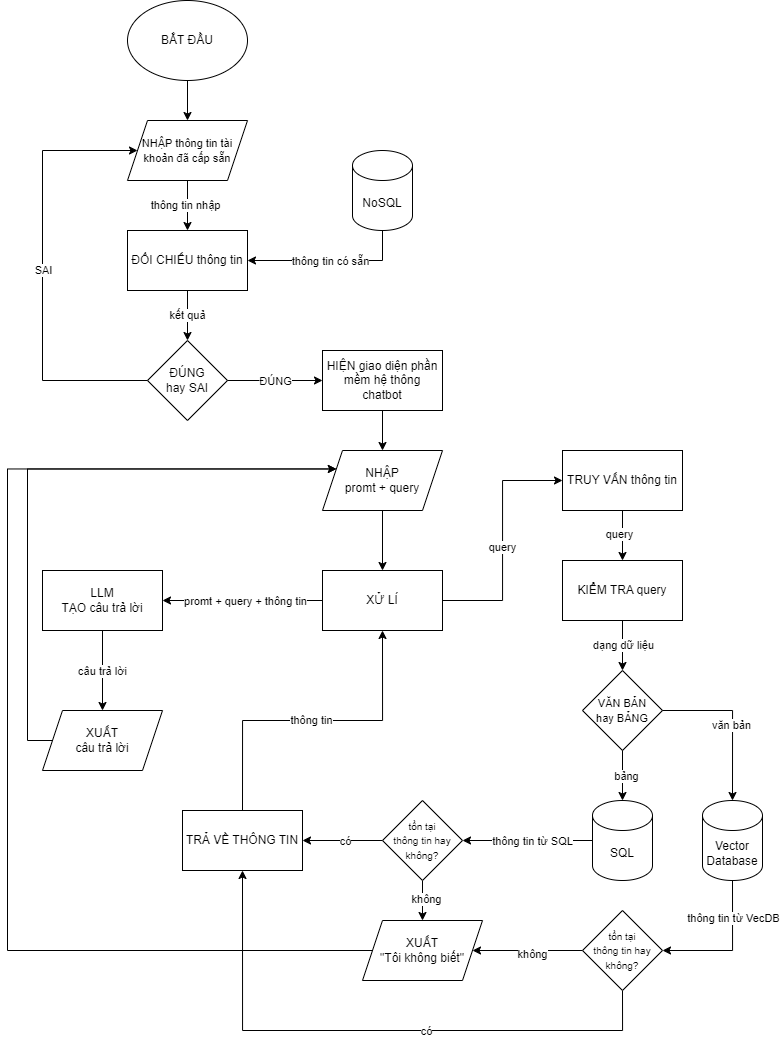

The diagram above was exported from draw.io. Its source (the exported page's mxGraphModel, read from the mxfile embedded in the PNG):
<mxGraphModel dx="1216" dy="546" grid="1" gridSize="10" guides="1" tooltips="1" connect="1" arrows="1" fold="1" page="1" pageScale="1" pageWidth="850" pageHeight="1100" math="0" shadow="0">
  <root>
    <mxCell id="0" />
    <mxCell id="1" parent="0" />
    <mxCell id="8uI1to45mQ7vk8D7Ka_g-5" value="" style="edgeStyle=orthogonalEdgeStyle;rounded=0;orthogonalLoop=1;jettySize=auto;html=1;" edge="1" parent="1" source="8uI1to45mQ7vk8D7Ka_g-3" target="8uI1to45mQ7vk8D7Ka_g-4">
      <mxGeometry relative="1" as="geometry" />
    </mxCell>
    <mxCell id="8uI1to45mQ7vk8D7Ka_g-3" value="BẮT ĐẦU" style="ellipse;whiteSpace=wrap;html=1;" vertex="1" parent="1">
      <mxGeometry x="150" y="30" width="120" height="80" as="geometry" />
    </mxCell>
    <mxCell id="8uI1to45mQ7vk8D7Ka_g-33" value="" style="edgeStyle=orthogonalEdgeStyle;rounded=0;orthogonalLoop=1;jettySize=auto;html=1;entryX=0.5;entryY=0;entryDx=0;entryDy=0;" edge="1" parent="1" source="8uI1to45mQ7vk8D7Ka_g-4" target="8uI1to45mQ7vk8D7Ka_g-41">
      <mxGeometry relative="1" as="geometry">
        <mxPoint x="210" y="380" as="targetPoint" />
      </mxGeometry>
    </mxCell>
    <mxCell id="8uI1to45mQ7vk8D7Ka_g-37" value="thông tin nhập" style="edgeLabel;html=1;align=center;verticalAlign=middle;resizable=0;points=[];" vertex="1" connectable="0" parent="8uI1to45mQ7vk8D7Ka_g-33">
      <mxGeometry x="-0.0048" y="-3" relative="1" as="geometry">
        <mxPoint as="offset" />
      </mxGeometry>
    </mxCell>
    <mxCell id="8uI1to45mQ7vk8D7Ka_g-4" value="&lt;font style=&quot;font-size: 11px;&quot;&gt;NHẬP thông tin tài khoản đã cấp sẵn&lt;/font&gt;" style="shape=parallelogram;perimeter=parallelogramPerimeter;whiteSpace=wrap;html=1;fixedSize=1;" vertex="1" parent="1">
      <mxGeometry x="150" y="150" width="120" height="60" as="geometry" />
    </mxCell>
    <mxCell id="8uI1to45mQ7vk8D7Ka_g-40" value="NoSQL" style="shape=cylinder3;whiteSpace=wrap;html=1;boundedLbl=1;backgroundOutline=1;size=15;" vertex="1" parent="1">
      <mxGeometry x="375" y="180" width="60" height="80" as="geometry" />
    </mxCell>
    <mxCell id="8uI1to45mQ7vk8D7Ka_g-55" value="" style="edgeStyle=orthogonalEdgeStyle;rounded=0;orthogonalLoop=1;jettySize=auto;html=1;" edge="1" parent="1" source="8uI1to45mQ7vk8D7Ka_g-41" target="8uI1to45mQ7vk8D7Ka_g-50">
      <mxGeometry relative="1" as="geometry" />
    </mxCell>
    <mxCell id="8uI1to45mQ7vk8D7Ka_g-56" value="kết quả" style="edgeLabel;html=1;align=center;verticalAlign=middle;resizable=0;points=[];" vertex="1" connectable="0" parent="8uI1to45mQ7vk8D7Ka_g-55">
      <mxGeometry x="-0.0213" y="-1" relative="1" as="geometry">
        <mxPoint as="offset" />
      </mxGeometry>
    </mxCell>
    <mxCell id="8uI1to45mQ7vk8D7Ka_g-41" value="ĐỐI CHIẾU thông tin" style="rounded=0;whiteSpace=wrap;html=1;" vertex="1" parent="1">
      <mxGeometry x="150" y="260" width="120" height="60" as="geometry" />
    </mxCell>
    <mxCell id="8uI1to45mQ7vk8D7Ka_g-42" value="" style="endArrow=classic;html=1;rounded=0;exitX=0.5;exitY=1;exitDx=0;exitDy=0;exitPerimeter=0;entryX=1;entryY=0.5;entryDx=0;entryDy=0;" edge="1" parent="1" source="8uI1to45mQ7vk8D7Ka_g-40" target="8uI1to45mQ7vk8D7Ka_g-41">
      <mxGeometry relative="1" as="geometry">
        <mxPoint x="125" y="330" as="sourcePoint" />
        <mxPoint x="335" y="300" as="targetPoint" />
        <Array as="points">
          <mxPoint x="405" y="290" />
        </Array>
      </mxGeometry>
    </mxCell>
    <mxCell id="8uI1to45mQ7vk8D7Ka_g-43" value="thông tin có sẵn" style="edgeLabel;resizable=0;html=1;;align=center;verticalAlign=middle;" connectable="0" vertex="1" parent="8uI1to45mQ7vk8D7Ka_g-42">
      <mxGeometry relative="1" as="geometry" />
    </mxCell>
    <mxCell id="8uI1to45mQ7vk8D7Ka_g-50" value="ĐÚNG&lt;div&gt;hay SAI&lt;/div&gt;" style="rhombus;whiteSpace=wrap;html=1;" vertex="1" parent="1">
      <mxGeometry x="170" y="370" width="80" height="80" as="geometry" />
    </mxCell>
    <mxCell id="8uI1to45mQ7vk8D7Ka_g-57" value="" style="endArrow=classic;html=1;rounded=0;exitX=0;exitY=0.5;exitDx=0;exitDy=0;entryX=0;entryY=0.5;entryDx=0;entryDy=0;" edge="1" parent="1" source="8uI1to45mQ7vk8D7Ka_g-50" target="8uI1to45mQ7vk8D7Ka_g-4">
      <mxGeometry relative="1" as="geometry">
        <mxPoint x="125" y="390" as="sourcePoint" />
        <mxPoint x="225" y="390" as="targetPoint" />
        <Array as="points">
          <mxPoint x="65" y="410" />
          <mxPoint x="65" y="180" />
        </Array>
      </mxGeometry>
    </mxCell>
    <mxCell id="8uI1to45mQ7vk8D7Ka_g-58" value="SAI" style="edgeLabel;resizable=0;html=1;;align=center;verticalAlign=middle;" connectable="0" vertex="1" parent="8uI1to45mQ7vk8D7Ka_g-57">
      <mxGeometry relative="1" as="geometry" />
    </mxCell>
    <mxCell id="8uI1to45mQ7vk8D7Ka_g-59" value="" style="endArrow=classic;html=1;rounded=0;exitX=1;exitY=0.5;exitDx=0;exitDy=0;entryX=0;entryY=0.5;entryDx=0;entryDy=0;" edge="1" parent="1" source="8uI1to45mQ7vk8D7Ka_g-50" target="8uI1to45mQ7vk8D7Ka_g-61">
      <mxGeometry relative="1" as="geometry">
        <mxPoint x="125" y="310" as="sourcePoint" />
        <mxPoint x="345" y="410" as="targetPoint" />
      </mxGeometry>
    </mxCell>
    <mxCell id="8uI1to45mQ7vk8D7Ka_g-60" value="ĐÚNG" style="edgeLabel;resizable=0;html=1;;align=center;verticalAlign=middle;" connectable="0" vertex="1" parent="8uI1to45mQ7vk8D7Ka_g-59">
      <mxGeometry relative="1" as="geometry" />
    </mxCell>
    <mxCell id="8uI1to45mQ7vk8D7Ka_g-65" value="" style="edgeStyle=orthogonalEdgeStyle;rounded=0;orthogonalLoop=1;jettySize=auto;html=1;" edge="1" parent="1" source="8uI1to45mQ7vk8D7Ka_g-61" target="8uI1to45mQ7vk8D7Ka_g-64">
      <mxGeometry relative="1" as="geometry" />
    </mxCell>
    <mxCell id="8uI1to45mQ7vk8D7Ka_g-61" value="HIỆN giao diện phần mềm hệ thông chatbot" style="rounded=0;whiteSpace=wrap;html=1;" vertex="1" parent="1">
      <mxGeometry x="345" y="380" width="120" height="60" as="geometry" />
    </mxCell>
    <mxCell id="8uI1to45mQ7vk8D7Ka_g-98" style="edgeStyle=orthogonalEdgeStyle;rounded=0;orthogonalLoop=1;jettySize=auto;html=1;entryX=0.5;entryY=0;entryDx=0;entryDy=0;" edge="1" parent="1" source="8uI1to45mQ7vk8D7Ka_g-64" target="8uI1to45mQ7vk8D7Ka_g-90">
      <mxGeometry relative="1" as="geometry" />
    </mxCell>
    <mxCell id="8uI1to45mQ7vk8D7Ka_g-64" value="NHẬP&lt;div&gt;promt + query&lt;/div&gt;" style="shape=parallelogram;perimeter=parallelogramPerimeter;whiteSpace=wrap;html=1;fixedSize=1;" vertex="1" parent="1">
      <mxGeometry x="345" y="480" width="120" height="60" as="geometry" />
    </mxCell>
    <mxCell id="8uI1to45mQ7vk8D7Ka_g-126" style="edgeStyle=orthogonalEdgeStyle;rounded=0;orthogonalLoop=1;jettySize=auto;html=1;entryX=1;entryY=0.5;entryDx=0;entryDy=0;" edge="1" parent="1" source="8uI1to45mQ7vk8D7Ka_g-66" target="8uI1to45mQ7vk8D7Ka_g-125">
      <mxGeometry relative="1" as="geometry" />
    </mxCell>
    <mxCell id="8uI1to45mQ7vk8D7Ka_g-131" value="thông tin từ SQL" style="edgeLabel;html=1;align=center;verticalAlign=middle;resizable=0;points=[];" vertex="1" connectable="0" parent="8uI1to45mQ7vk8D7Ka_g-126">
      <mxGeometry x="0.0484" y="-3" relative="1" as="geometry">
        <mxPoint x="8" y="3" as="offset" />
      </mxGeometry>
    </mxCell>
    <mxCell id="8uI1to45mQ7vk8D7Ka_g-66" value="SQL" style="shape=cylinder3;whiteSpace=wrap;html=1;boundedLbl=1;backgroundOutline=1;size=15;" vertex="1" parent="1">
      <mxGeometry x="615" y="830" width="60" height="80" as="geometry" />
    </mxCell>
    <mxCell id="8uI1to45mQ7vk8D7Ka_g-129" style="edgeStyle=orthogonalEdgeStyle;rounded=0;orthogonalLoop=1;jettySize=auto;html=1;entryX=1;entryY=0.5;entryDx=0;entryDy=0;exitX=0.5;exitY=1;exitDx=0;exitDy=0;exitPerimeter=0;" edge="1" parent="1" source="8uI1to45mQ7vk8D7Ka_g-67" target="8uI1to45mQ7vk8D7Ka_g-132">
      <mxGeometry relative="1" as="geometry">
        <mxPoint x="685" y="1000" as="targetPoint" />
      </mxGeometry>
    </mxCell>
    <mxCell id="8uI1to45mQ7vk8D7Ka_g-130" value="thông tin từ VecDB" style="edgeLabel;html=1;align=center;verticalAlign=middle;resizable=0;points=[];" vertex="1" connectable="0" parent="8uI1to45mQ7vk8D7Ka_g-129">
      <mxGeometry x="-0.4549" relative="1" as="geometry">
        <mxPoint as="offset" />
      </mxGeometry>
    </mxCell>
    <mxCell id="8uI1to45mQ7vk8D7Ka_g-67" value="Vector Database" style="shape=cylinder3;whiteSpace=wrap;html=1;boundedLbl=1;backgroundOutline=1;size=15;" vertex="1" parent="1">
      <mxGeometry x="725" y="830" width="60" height="80" as="geometry" />
    </mxCell>
    <mxCell id="8uI1to45mQ7vk8D7Ka_g-69" value="KIỂM TRA query" style="rounded=0;whiteSpace=wrap;html=1;" vertex="1" parent="1">
      <mxGeometry x="585" y="590" width="120" height="60" as="geometry" />
    </mxCell>
    <mxCell id="8uI1to45mQ7vk8D7Ka_g-70" value="" style="endArrow=classic;html=1;rounded=0;exitX=0.5;exitY=1;exitDx=0;exitDy=0;entryX=0.5;entryY=0;entryDx=0;entryDy=0;" edge="1" parent="1" source="8uI1to45mQ7vk8D7Ka_g-69" target="8uI1to45mQ7vk8D7Ka_g-73">
      <mxGeometry relative="1" as="geometry">
        <mxPoint x="985" y="690" as="sourcePoint" />
        <mxPoint x="795" y="710" as="targetPoint" />
      </mxGeometry>
    </mxCell>
    <mxCell id="8uI1to45mQ7vk8D7Ka_g-71" value="dạng dữ liệu" style="edgeLabel;resizable=0;html=1;;align=center;verticalAlign=middle;" connectable="0" vertex="1" parent="8uI1to45mQ7vk8D7Ka_g-70">
      <mxGeometry relative="1" as="geometry" />
    </mxCell>
    <mxCell id="8uI1to45mQ7vk8D7Ka_g-73" value="&lt;font style=&quot;font-size: 11px;&quot;&gt;VĂN BẢN&lt;/font&gt;&lt;div&gt;&lt;font style=&quot;font-size: 11px;&quot;&gt;hay BẢNG&lt;/font&gt;&lt;/div&gt;" style="rhombus;whiteSpace=wrap;html=1;" vertex="1" parent="1">
      <mxGeometry x="605" y="700" width="80" height="80" as="geometry" />
    </mxCell>
    <mxCell id="8uI1to45mQ7vk8D7Ka_g-76" style="edgeStyle=orthogonalEdgeStyle;rounded=0;orthogonalLoop=1;jettySize=auto;html=1;exitX=1;exitY=0.5;exitDx=0;exitDy=0;entryX=0.5;entryY=0;entryDx=0;entryDy=0;entryPerimeter=0;" edge="1" parent="1" source="8uI1to45mQ7vk8D7Ka_g-73" target="8uI1to45mQ7vk8D7Ka_g-67">
      <mxGeometry relative="1" as="geometry" />
    </mxCell>
    <mxCell id="8uI1to45mQ7vk8D7Ka_g-79" value="văn bản" style="edgeLabel;html=1;align=center;verticalAlign=middle;resizable=0;points=[];" vertex="1" connectable="0" parent="8uI1to45mQ7vk8D7Ka_g-76">
      <mxGeometry x="0.0559" y="-2" relative="1" as="geometry">
        <mxPoint as="offset" />
      </mxGeometry>
    </mxCell>
    <mxCell id="8uI1to45mQ7vk8D7Ka_g-109" style="edgeStyle=orthogonalEdgeStyle;rounded=0;orthogonalLoop=1;jettySize=auto;html=1;exitX=0.5;exitY=1;exitDx=0;exitDy=0;entryX=0.5;entryY=0;entryDx=0;entryDy=0;" edge="1" parent="1" source="8uI1to45mQ7vk8D7Ka_g-78" target="8uI1to45mQ7vk8D7Ka_g-69">
      <mxGeometry relative="1" as="geometry" />
    </mxCell>
    <mxCell id="8uI1to45mQ7vk8D7Ka_g-110" value="query" style="edgeLabel;html=1;align=center;verticalAlign=middle;resizable=0;points=[];" vertex="1" connectable="0" parent="8uI1to45mQ7vk8D7Ka_g-109">
      <mxGeometry x="-0.0618" y="-4" relative="1" as="geometry">
        <mxPoint as="offset" />
      </mxGeometry>
    </mxCell>
    <mxCell id="8uI1to45mQ7vk8D7Ka_g-78" value="TRUY VẤN thông tin" style="rounded=0;whiteSpace=wrap;html=1;" vertex="1" parent="1">
      <mxGeometry x="585" y="480" width="120" height="60" as="geometry" />
    </mxCell>
    <mxCell id="8uI1to45mQ7vk8D7Ka_g-95" style="edgeStyle=orthogonalEdgeStyle;rounded=0;orthogonalLoop=1;jettySize=auto;html=1;entryX=0;entryY=0.5;entryDx=0;entryDy=0;" edge="1" parent="1" source="8uI1to45mQ7vk8D7Ka_g-90" target="8uI1to45mQ7vk8D7Ka_g-78">
      <mxGeometry relative="1" as="geometry" />
    </mxCell>
    <mxCell id="8uI1to45mQ7vk8D7Ka_g-99" value="query" style="edgeLabel;html=1;align=center;verticalAlign=middle;resizable=0;points=[];" vertex="1" connectable="0" parent="8uI1to45mQ7vk8D7Ka_g-95">
      <mxGeometry x="-0.0471" y="1" relative="1" as="geometry">
        <mxPoint as="offset" />
      </mxGeometry>
    </mxCell>
    <mxCell id="8uI1to45mQ7vk8D7Ka_g-90" value="XỬ LÍ" style="rounded=0;whiteSpace=wrap;html=1;" vertex="1" parent="1">
      <mxGeometry x="345" y="600" width="120" height="60" as="geometry" />
    </mxCell>
    <mxCell id="8uI1to45mQ7vk8D7Ka_g-111" style="edgeStyle=orthogonalEdgeStyle;rounded=0;orthogonalLoop=1;jettySize=auto;html=1;exitX=0.5;exitY=1;exitDx=0;exitDy=0;entryX=0.5;entryY=0;entryDx=0;entryDy=0;entryPerimeter=0;" edge="1" parent="1" source="8uI1to45mQ7vk8D7Ka_g-73" target="8uI1to45mQ7vk8D7Ka_g-66">
      <mxGeometry relative="1" as="geometry" />
    </mxCell>
    <mxCell id="8uI1to45mQ7vk8D7Ka_g-112" value="bảng" style="edgeLabel;html=1;align=center;verticalAlign=middle;resizable=0;points=[];" vertex="1" connectable="0" parent="8uI1to45mQ7vk8D7Ka_g-111">
      <mxGeometry x="0.0118" y="3" relative="1" as="geometry">
        <mxPoint as="offset" />
      </mxGeometry>
    </mxCell>
    <mxCell id="8uI1to45mQ7vk8D7Ka_g-145" value="" style="edgeStyle=orthogonalEdgeStyle;rounded=0;orthogonalLoop=1;jettySize=auto;html=1;" edge="1" parent="1" source="8uI1to45mQ7vk8D7Ka_g-125" target="8uI1to45mQ7vk8D7Ka_g-142">
      <mxGeometry relative="1" as="geometry" />
    </mxCell>
    <mxCell id="8uI1to45mQ7vk8D7Ka_g-146" value="không" style="edgeLabel;html=1;align=center;verticalAlign=middle;resizable=0;points=[];" vertex="1" connectable="0" parent="8uI1to45mQ7vk8D7Ka_g-145">
      <mxGeometry x="-0.0745" y="3" relative="1" as="geometry">
        <mxPoint as="offset" />
      </mxGeometry>
    </mxCell>
    <mxCell id="8uI1to45mQ7vk8D7Ka_g-150" style="edgeStyle=orthogonalEdgeStyle;rounded=0;orthogonalLoop=1;jettySize=auto;html=1;exitX=0;exitY=0.5;exitDx=0;exitDy=0;entryX=1;entryY=0.5;entryDx=0;entryDy=0;" edge="1" parent="1" source="8uI1to45mQ7vk8D7Ka_g-125" target="8uI1to45mQ7vk8D7Ka_g-141">
      <mxGeometry relative="1" as="geometry" />
    </mxCell>
    <mxCell id="8uI1to45mQ7vk8D7Ka_g-151" value="có" style="edgeLabel;html=1;align=center;verticalAlign=middle;resizable=0;points=[];" vertex="1" connectable="0" parent="8uI1to45mQ7vk8D7Ka_g-150">
      <mxGeometry x="-0.0658" y="3" relative="1" as="geometry">
        <mxPoint y="-3" as="offset" />
      </mxGeometry>
    </mxCell>
    <mxCell id="8uI1to45mQ7vk8D7Ka_g-125" value="&lt;font style=&quot;font-size: 10px;&quot;&gt;tồn tại&lt;/font&gt;&lt;div&gt;&lt;font style=&quot;font-size: 10px;&quot;&gt;thông tin hay không?&lt;/font&gt;&lt;/div&gt;" style="rhombus;whiteSpace=wrap;html=1;" vertex="1" parent="1">
      <mxGeometry x="405" y="830" width="80" height="80" as="geometry" />
    </mxCell>
    <mxCell id="8uI1to45mQ7vk8D7Ka_g-143" value="" style="edgeStyle=orthogonalEdgeStyle;rounded=0;orthogonalLoop=1;jettySize=auto;html=1;" edge="1" parent="1" source="8uI1to45mQ7vk8D7Ka_g-132" target="8uI1to45mQ7vk8D7Ka_g-142">
      <mxGeometry relative="1" as="geometry" />
    </mxCell>
    <mxCell id="8uI1to45mQ7vk8D7Ka_g-144" value="không" style="edgeLabel;html=1;align=center;verticalAlign=middle;resizable=0;points=[];" vertex="1" connectable="0" parent="8uI1to45mQ7vk8D7Ka_g-143">
      <mxGeometry x="-0.0888" y="3" relative="1" as="geometry">
        <mxPoint as="offset" />
      </mxGeometry>
    </mxCell>
    <mxCell id="8uI1to45mQ7vk8D7Ka_g-148" style="edgeStyle=orthogonalEdgeStyle;rounded=0;orthogonalLoop=1;jettySize=auto;html=1;exitX=0.5;exitY=1;exitDx=0;exitDy=0;entryX=0.5;entryY=1;entryDx=0;entryDy=0;" edge="1" parent="1" source="8uI1to45mQ7vk8D7Ka_g-132" target="8uI1to45mQ7vk8D7Ka_g-141">
      <mxGeometry relative="1" as="geometry">
        <Array as="points">
          <mxPoint x="645" y="1060" />
          <mxPoint x="265" y="1060" />
        </Array>
      </mxGeometry>
    </mxCell>
    <mxCell id="8uI1to45mQ7vk8D7Ka_g-149" value="có" style="edgeLabel;html=1;align=center;verticalAlign=middle;resizable=0;points=[];" vertex="1" connectable="0" parent="8uI1to45mQ7vk8D7Ka_g-148">
      <mxGeometry x="-0.1862" y="3" relative="1" as="geometry">
        <mxPoint y="-3" as="offset" />
      </mxGeometry>
    </mxCell>
    <mxCell id="8uI1to45mQ7vk8D7Ka_g-132" value="&lt;font style=&quot;font-size: 10px;&quot;&gt;tồn tại&lt;/font&gt;&lt;div&gt;&lt;font style=&quot;font-size: 10px;&quot;&gt;thông tin hay không?&lt;/font&gt;&lt;/div&gt;" style="rhombus;whiteSpace=wrap;html=1;" vertex="1" parent="1">
      <mxGeometry x="605" y="940" width="80" height="80" as="geometry" />
    </mxCell>
    <mxCell id="8uI1to45mQ7vk8D7Ka_g-163" style="edgeStyle=orthogonalEdgeStyle;rounded=0;orthogonalLoop=1;jettySize=auto;html=1;exitX=0.5;exitY=0;exitDx=0;exitDy=0;entryX=0.5;entryY=1;entryDx=0;entryDy=0;" edge="1" parent="1" source="8uI1to45mQ7vk8D7Ka_g-141" target="8uI1to45mQ7vk8D7Ka_g-90">
      <mxGeometry relative="1" as="geometry" />
    </mxCell>
    <mxCell id="8uI1to45mQ7vk8D7Ka_g-164" value="thông tin" style="edgeLabel;html=1;align=center;verticalAlign=middle;resizable=0;points=[];" vertex="1" connectable="0" parent="8uI1to45mQ7vk8D7Ka_g-163">
      <mxGeometry x="-0.0068" y="1" relative="1" as="geometry">
        <mxPoint as="offset" />
      </mxGeometry>
    </mxCell>
    <mxCell id="8uI1to45mQ7vk8D7Ka_g-141" value="TRẢ VỀ THÔNG TIN" style="rounded=0;whiteSpace=wrap;html=1;" vertex="1" parent="1">
      <mxGeometry x="205" y="840" width="120" height="60" as="geometry" />
    </mxCell>
    <mxCell id="8uI1to45mQ7vk8D7Ka_g-168" style="edgeStyle=orthogonalEdgeStyle;rounded=0;orthogonalLoop=1;jettySize=auto;html=1;entryX=0;entryY=0.25;entryDx=0;entryDy=0;exitX=0;exitY=0.5;exitDx=0;exitDy=0;" edge="1" parent="1" source="8uI1to45mQ7vk8D7Ka_g-142" target="8uI1to45mQ7vk8D7Ka_g-64">
      <mxGeometry relative="1" as="geometry">
        <Array as="points">
          <mxPoint x="30" y="980" />
          <mxPoint x="30" y="498" />
        </Array>
      </mxGeometry>
    </mxCell>
    <mxCell id="8uI1to45mQ7vk8D7Ka_g-142" value="XUẤT&lt;div&gt;&quot;Tôi không biết&quot;&lt;/div&gt;" style="shape=parallelogram;perimeter=parallelogramPerimeter;whiteSpace=wrap;html=1;fixedSize=1;" vertex="1" parent="1">
      <mxGeometry x="385" y="950" width="120" height="60" as="geometry" />
    </mxCell>
    <mxCell id="8uI1to45mQ7vk8D7Ka_g-160" value="" style="edgeStyle=orthogonalEdgeStyle;rounded=0;orthogonalLoop=1;jettySize=auto;html=1;exitX=0;exitY=0.5;exitDx=0;exitDy=0;" edge="1" parent="1" source="8uI1to45mQ7vk8D7Ka_g-90" target="8uI1to45mQ7vk8D7Ka_g-159">
      <mxGeometry relative="1" as="geometry">
        <mxPoint x="150" y="730" as="sourcePoint" />
      </mxGeometry>
    </mxCell>
    <mxCell id="8uI1to45mQ7vk8D7Ka_g-161" value="promt + query + thông tin" style="edgeLabel;html=1;align=center;verticalAlign=middle;resizable=0;points=[];" vertex="1" connectable="0" parent="8uI1to45mQ7vk8D7Ka_g-160">
      <mxGeometry x="0.0253" y="2" relative="1" as="geometry">
        <mxPoint x="5" y="-2" as="offset" />
      </mxGeometry>
    </mxCell>
    <mxCell id="8uI1to45mQ7vk8D7Ka_g-165" value="" style="edgeStyle=orthogonalEdgeStyle;rounded=0;orthogonalLoop=1;jettySize=auto;html=1;" edge="1" parent="1" source="8uI1to45mQ7vk8D7Ka_g-159" target="8uI1to45mQ7vk8D7Ka_g-162">
      <mxGeometry relative="1" as="geometry" />
    </mxCell>
    <mxCell id="8uI1to45mQ7vk8D7Ka_g-166" value="câu trả lời" style="edgeLabel;html=1;align=center;verticalAlign=middle;resizable=0;points=[];" vertex="1" connectable="0" parent="8uI1to45mQ7vk8D7Ka_g-165">
      <mxGeometry x="0.0069" y="-1" relative="1" as="geometry">
        <mxPoint as="offset" />
      </mxGeometry>
    </mxCell>
    <mxCell id="8uI1to45mQ7vk8D7Ka_g-159" value="LLM&lt;div&gt;TẠO câu trả lời&lt;/div&gt;" style="whiteSpace=wrap;html=1;rounded=0;" vertex="1" parent="1">
      <mxGeometry x="65" y="600" width="120" height="60" as="geometry" />
    </mxCell>
    <mxCell id="8uI1to45mQ7vk8D7Ka_g-167" style="edgeStyle=orthogonalEdgeStyle;rounded=0;orthogonalLoop=1;jettySize=auto;html=1;exitX=0;exitY=0.5;exitDx=0;exitDy=0;entryX=0;entryY=0.25;entryDx=0;entryDy=0;" edge="1" parent="1" source="8uI1to45mQ7vk8D7Ka_g-162" target="8uI1to45mQ7vk8D7Ka_g-64">
      <mxGeometry relative="1" as="geometry">
        <Array as="points">
          <mxPoint x="50" y="770" />
          <mxPoint x="50" y="498" />
        </Array>
      </mxGeometry>
    </mxCell>
    <mxCell id="8uI1to45mQ7vk8D7Ka_g-162" value="XUẤT&lt;div&gt;câu trả lời&lt;/div&gt;" style="shape=parallelogram;perimeter=parallelogramPerimeter;whiteSpace=wrap;html=1;fixedSize=1;" vertex="1" parent="1">
      <mxGeometry x="65" y="740" width="120" height="60" as="geometry" />
    </mxCell>
  </root>
</mxGraphModel>